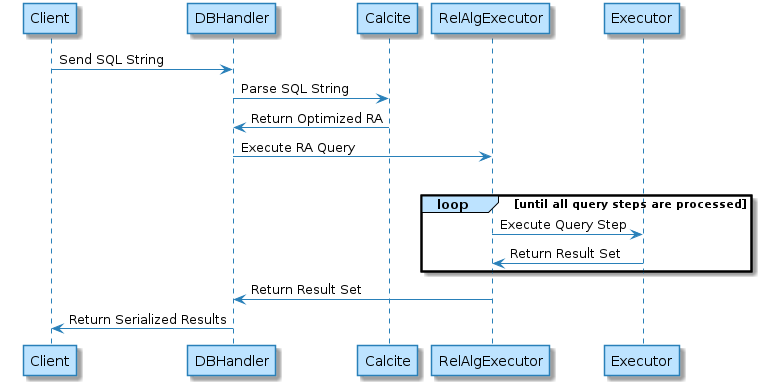

The diagram above was rendered by PlantUML. Its source (embedded in the PNG):
@startuml
skinparam backgroundColor white

skinparam note {
    BackgroundColor #F1FFFF
    BorderColor #2980B9
}

skinparam activity {
    BackgroundColor #BDE3FF
    ArrowColor #2980B9
    BorderColor #2980B9
    StartColor #227BC6
    EndColor #227BC6
    BarColor #227BC6
}

skinparam sequence {
    ArrowColor  #2980B9
    DividerBackgroundColor  #BDE3FF
    GroupBackgroundColor    #BDE3FF
    LifeLineBackgroundColor white
    LifeLineBorderColor #2980B9
    ParticipantBackgroundColor  #BDE3FF
    ParticipantBorderColor  #2980B9
    BoxLineColor    #2980B9
    BoxBackgroundColor  #DDDDDD
}

skinparam actorBackgroundColor #FEFECE
skinparam actorBorderColor    #A80036

skinparam usecaseArrowColor   #A80036
skinparam usecaseBackgroundColor  #FEFECE
skinparam usecaseBorderColor  #A80036

skinparam classArrowColor #A80036
skinparam classBackgroundColor    #FEFECE
skinparam classBorderColor    #A80036

skinparam objectArrowColor    #A80036
skinparam objectBackgroundColor   #FEFECE
skinparam objectBorderColor   #A80036

skinparam packageBackgroundColor  #FEFECE
skinparam packageBorderColor  #A80036

skinparam stereotypeCBackgroundColor  #ADD1B2
skinparam stereotypeABackgroundColor  #A9DCDF
skinparam stereotypeIBackgroundColor  #B4A7E5
skinparam stereotypeEBackgroundColor  #EB937F

skinparam componentArrowColor #A80036
skinparam componentBackgroundColor    #FEFECE
skinparam componentBorderColor    #A80036
skinparam componentInterfaceBackgroundColor   #FEFECE
skinparam componentInterfaceBorderColor   #A80036

skinparam stateBackgroundColor #BDE3FF
skinparam stateBorderColor #2980B9
skinparam stateArrowColor #2980B9
skinparam stateStartColor black
skinparam stateEndColor   black
Client -> DBHandler: Send SQL String

DBHandler -> Calcite: Parse SQL String

Calcite -> DBHandler: Return Optimized RA

DBHandler -> RelAlgExecutor: Execute RA Query

group RelAlgExecutor
    loop until all query steps are processed
        RelAlgExecutor -> Executor: Execute Query Step
        Executor -> RelAlgExecutor: Return Result Set
end

RelAlgExecutor -> DBHandler: Return Result Set

DBHandler -> Client: Return Serialized Results

@enduml